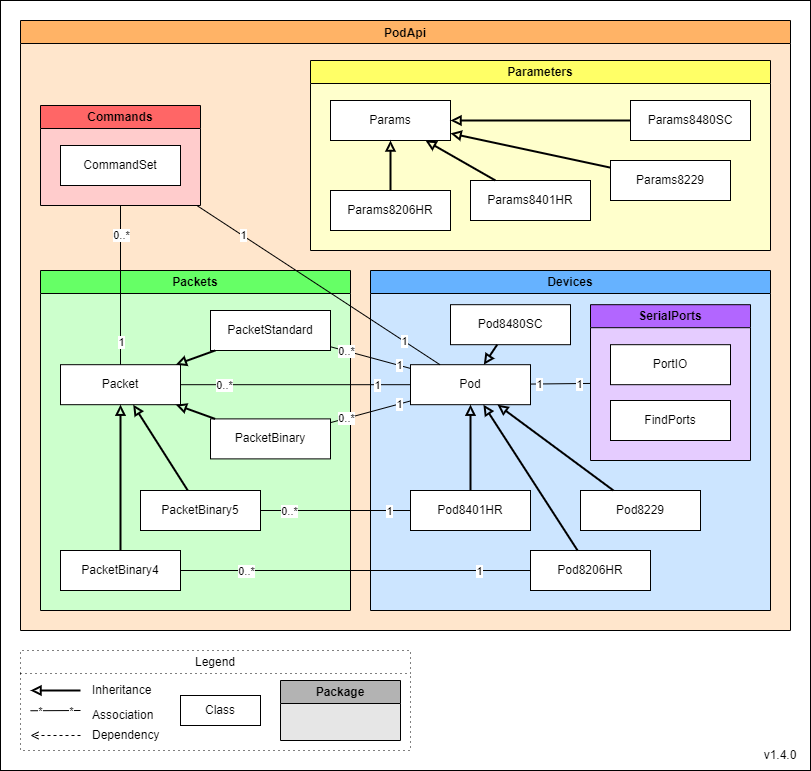

The diagram above was exported from draw.io. Its source (the exported page's mxGraphModel, read from the mxfile embedded in the PNG):
<mxGraphModel dx="2268" dy="1920" grid="1" gridSize="10" guides="1" tooltips="1" connect="1" arrows="1" fold="1" page="1" pageScale="1" pageWidth="850" pageHeight="1100" background="none" math="0" shadow="0">
  <root>
    <mxCell id="0" />
    <mxCell id="1" parent="0" />
    <mxCell id="dpIC4NpXiSyp9hOxqpC6-1" value="" style="rounded=0;whiteSpace=wrap;html=1;" parent="1" vertex="1">
      <mxGeometry x="-830" y="-1090" width="810" height="770" as="geometry" />
    </mxCell>
    <mxCell id="dpIC4NpXiSyp9hOxqpC6-2" value="Legend" style="swimlane;whiteSpace=wrap;html=1;gradientColor=none;dashed=1;dashPattern=1 4;fontStyle=0" parent="1" vertex="1">
      <mxGeometry x="-810" y="-440" width="390" height="100" as="geometry" />
    </mxCell>
    <mxCell id="dpIC4NpXiSyp9hOxqpC6-3" value="Inheritance" style="text;html=1;strokeColor=none;fillColor=none;align=left;verticalAlign=middle;whiteSpace=wrap;rounded=0;fontStyle=0" parent="dpIC4NpXiSyp9hOxqpC6-2" vertex="1">
      <mxGeometry x="70" y="30" width="80" height="20" as="geometry" />
    </mxCell>
    <mxCell id="dpIC4NpXiSyp9hOxqpC6-4" value="" style="endArrow=block;html=1;endFill=0;strokeWidth=2;fontStyle=0" parent="dpIC4NpXiSyp9hOxqpC6-2" edge="1">
      <mxGeometry width="50" height="50" relative="1" as="geometry">
        <mxPoint x="60" y="40" as="sourcePoint" />
        <mxPoint x="10" y="40" as="targetPoint" />
      </mxGeometry>
    </mxCell>
    <mxCell id="dpIC4NpXiSyp9hOxqpC6-5" value="Association" style="text;html=1;strokeColor=none;fillColor=none;align=left;verticalAlign=middle;whiteSpace=wrap;rounded=0;fontStyle=0" parent="dpIC4NpXiSyp9hOxqpC6-2" vertex="1">
      <mxGeometry x="70" y="55" width="80" height="20" as="geometry" />
    </mxCell>
    <mxCell id="dpIC4NpXiSyp9hOxqpC6-6" value="" style="endArrow=none;html=1;endFill=0;fontStyle=0" parent="dpIC4NpXiSyp9hOxqpC6-2" edge="1">
      <mxGeometry width="50" height="50" relative="1" as="geometry">
        <mxPoint x="60" y="60" as="sourcePoint" />
        <mxPoint x="10" y="60.25" as="targetPoint" />
      </mxGeometry>
    </mxCell>
    <mxCell id="dpIC4NpXiSyp9hOxqpC6-7" value="*" style="edgeLabel;html=1;align=center;verticalAlign=middle;resizable=0;points=[];fontStyle=0" parent="dpIC4NpXiSyp9hOxqpC6-6" vertex="1" connectable="0">
      <mxGeometry x="0.6272" relative="1" as="geometry">
        <mxPoint as="offset" />
      </mxGeometry>
    </mxCell>
    <mxCell id="dpIC4NpXiSyp9hOxqpC6-8" value="*&lt;br&gt;" style="edgeLabel;html=1;align=center;verticalAlign=middle;resizable=0;points=[];fontStyle=0" parent="dpIC4NpXiSyp9hOxqpC6-6" vertex="1" connectable="0">
      <mxGeometry x="-0.7057" relative="1" as="geometry">
        <mxPoint x="-3" as="offset" />
      </mxGeometry>
    </mxCell>
    <mxCell id="dpIC4NpXiSyp9hOxqpC6-9" value="Class" style="rounded=0;whiteSpace=wrap;html=1;" parent="dpIC4NpXiSyp9hOxqpC6-2" vertex="1">
      <mxGeometry x="160" y="45" width="80" height="30" as="geometry" />
    </mxCell>
    <mxCell id="dpIC4NpXiSyp9hOxqpC6-10" value="Package" style="swimlane;whiteSpace=wrap;html=1;fillColor=#B3B3B3;swimlaneFillColor=#E6E6E6;" parent="dpIC4NpXiSyp9hOxqpC6-2" vertex="1">
      <mxGeometry x="260" y="30" width="120" height="60" as="geometry" />
    </mxCell>
    <mxCell id="Z5jmpFovNBjSAP_nnQiA-1" value="" style="endArrow=open;html=1;endFill=0;dashed=1;fontStyle=0" parent="dpIC4NpXiSyp9hOxqpC6-2" edge="1">
      <mxGeometry width="50" height="50" relative="1" as="geometry">
        <mxPoint x="60" y="85" as="sourcePoint" />
        <mxPoint x="10" y="85" as="targetPoint" />
      </mxGeometry>
    </mxCell>
    <mxCell id="Z5jmpFovNBjSAP_nnQiA-2" value="Dependency" style="text;html=1;strokeColor=none;fillColor=none;align=left;verticalAlign=middle;whiteSpace=wrap;rounded=0;fontStyle=0" parent="dpIC4NpXiSyp9hOxqpC6-2" vertex="1">
      <mxGeometry x="70" y="75" width="80" height="20" as="geometry" />
    </mxCell>
    <mxCell id="dpIC4NpXiSyp9hOxqpC6-11" value="v1.4.0" style="text;html=1;strokeColor=none;fillColor=none;align=center;verticalAlign=middle;whiteSpace=wrap;rounded=0;fontStyle=0" parent="1" vertex="1">
      <mxGeometry x="-80" y="-350" width="60" height="30" as="geometry" />
    </mxCell>
    <mxCell id="dpIC4NpXiSyp9hOxqpC6-12" value="PodApi" style="swimlane;startSize=23;fillColor=#FFB366;gradientColor=none;swimlaneFillColor=#FFE6CC;" parent="1" vertex="1">
      <mxGeometry x="-810" y="-1070" width="770" height="610" as="geometry" />
    </mxCell>
    <mxCell id="dpIC4NpXiSyp9hOxqpC6-13" value="Parameters" style="swimlane;whiteSpace=wrap;html=1;fillColor=#FFFF66;gradientColor=none;swimlaneFillColor=#FFFFCC;" parent="dpIC4NpXiSyp9hOxqpC6-12" vertex="1">
      <mxGeometry x="290" y="40" width="460" height="190" as="geometry" />
    </mxCell>
    <mxCell id="dpIC4NpXiSyp9hOxqpC6-14" value="&lt;span&gt;Params8206HR&lt;/span&gt;" style="rounded=0;whiteSpace=wrap;html=1;fontStyle=0" parent="dpIC4NpXiSyp9hOxqpC6-13" vertex="1">
      <mxGeometry x="20" y="130" width="120" height="40" as="geometry" />
    </mxCell>
    <mxCell id="dpIC4NpXiSyp9hOxqpC6-15" value="Params8401HR" style="rounded=0;whiteSpace=wrap;html=1;fontStyle=0" parent="dpIC4NpXiSyp9hOxqpC6-13" vertex="1">
      <mxGeometry x="160" y="120" width="120" height="40" as="geometry" />
    </mxCell>
    <mxCell id="dpIC4NpXiSyp9hOxqpC6-16" value="Params8229" style="rounded=0;whiteSpace=wrap;html=1;fontStyle=0" parent="dpIC4NpXiSyp9hOxqpC6-13" vertex="1">
      <mxGeometry x="300" y="100" width="120" height="40" as="geometry" />
    </mxCell>
    <mxCell id="dpIC4NpXiSyp9hOxqpC6-17" value="Params8480SC" style="rounded=0;whiteSpace=wrap;html=1;fontStyle=0" parent="dpIC4NpXiSyp9hOxqpC6-13" vertex="1">
      <mxGeometry x="320" y="40" width="120" height="40" as="geometry" />
    </mxCell>
    <mxCell id="dpIC4NpXiSyp9hOxqpC6-18" value="Params" style="rounded=0;whiteSpace=wrap;html=1;fontStyle=0" parent="dpIC4NpXiSyp9hOxqpC6-13" vertex="1">
      <mxGeometry x="20" y="40" width="120" height="40" as="geometry" />
    </mxCell>
    <mxCell id="dpIC4NpXiSyp9hOxqpC6-19" value="" style="endArrow=block;html=1;endFill=0;strokeWidth=2;fontStyle=0" parent="dpIC4NpXiSyp9hOxqpC6-13" source="dpIC4NpXiSyp9hOxqpC6-17" target="dpIC4NpXiSyp9hOxqpC6-18" edge="1">
      <mxGeometry width="50" height="50" relative="1" as="geometry">
        <mxPoint x="-730" y="-584.78" as="sourcePoint" />
        <mxPoint x="-784" y="-618.78" as="targetPoint" />
      </mxGeometry>
    </mxCell>
    <mxCell id="dpIC4NpXiSyp9hOxqpC6-20" value="" style="endArrow=block;html=1;endFill=0;strokeWidth=2;fontStyle=0" parent="dpIC4NpXiSyp9hOxqpC6-13" source="dpIC4NpXiSyp9hOxqpC6-14" target="dpIC4NpXiSyp9hOxqpC6-18" edge="1">
      <mxGeometry width="50" height="50" relative="1" as="geometry">
        <mxPoint x="-130" y="-973.78" as="sourcePoint" />
        <mxPoint x="-160" y="-973.78" as="targetPoint" />
      </mxGeometry>
    </mxCell>
    <mxCell id="dpIC4NpXiSyp9hOxqpC6-21" value="" style="endArrow=block;html=1;endFill=0;strokeWidth=2;fontStyle=0" parent="dpIC4NpXiSyp9hOxqpC6-13" source="dpIC4NpXiSyp9hOxqpC6-15" target="dpIC4NpXiSyp9hOxqpC6-18" edge="1">
      <mxGeometry width="50" height="50" relative="1" as="geometry">
        <mxPoint x="-940" y="-518.78" as="sourcePoint" />
        <mxPoint x="-1020" y="-524.78" as="targetPoint" />
      </mxGeometry>
    </mxCell>
    <mxCell id="dpIC4NpXiSyp9hOxqpC6-22" value="" style="endArrow=block;html=1;endFill=0;strokeWidth=2;fontStyle=0" parent="dpIC4NpXiSyp9hOxqpC6-13" source="dpIC4NpXiSyp9hOxqpC6-16" target="dpIC4NpXiSyp9hOxqpC6-18" edge="1">
      <mxGeometry width="50" height="50" relative="1" as="geometry">
        <mxPoint x="-910" y="-871.78" as="sourcePoint" />
        <mxPoint x="-942" y="-855.78" as="targetPoint" />
      </mxGeometry>
    </mxCell>
    <mxCell id="dpIC4NpXiSyp9hOxqpC6-23" value="Commands" style="swimlane;whiteSpace=wrap;html=1;fillColor=#FF6666;swimlaneLine=1;swimlaneFillColor=#FFCCCC;" parent="dpIC4NpXiSyp9hOxqpC6-12" vertex="1">
      <mxGeometry x="20" y="85" width="160" height="100" as="geometry" />
    </mxCell>
    <mxCell id="dpIC4NpXiSyp9hOxqpC6-24" value="CommandSet" style="rounded=0;whiteSpace=wrap;html=1;fontStyle=0" parent="dpIC4NpXiSyp9hOxqpC6-23" vertex="1">
      <mxGeometry x="20" y="40" width="120" height="40" as="geometry" />
    </mxCell>
    <mxCell id="dpIC4NpXiSyp9hOxqpC6-25" value="Packets" style="swimlane;whiteSpace=wrap;html=1;fillColor=#66FF66;swimlaneFillColor=#CCFFCC;" parent="dpIC4NpXiSyp9hOxqpC6-12" vertex="1">
      <mxGeometry x="20" y="250" width="310" height="340" as="geometry">
        <mxRectangle x="20" y="250" width="90" height="30" as="alternateBounds" />
      </mxGeometry>
    </mxCell>
    <mxCell id="dpIC4NpXiSyp9hOxqpC6-26" value="Packet" style="rounded=0;whiteSpace=wrap;html=1;fontStyle=0" parent="dpIC4NpXiSyp9hOxqpC6-25" vertex="1">
      <mxGeometry x="20" y="94.19" width="120" height="40" as="geometry" />
    </mxCell>
    <mxCell id="dpIC4NpXiSyp9hOxqpC6-27" value="&lt;span&gt;PacketStandard&lt;/span&gt;" style="rounded=0;whiteSpace=wrap;html=1;fontStyle=0" parent="dpIC4NpXiSyp9hOxqpC6-25" vertex="1">
      <mxGeometry x="170" y="40" width="120" height="40" as="geometry" />
    </mxCell>
    <mxCell id="dpIC4NpXiSyp9hOxqpC6-28" value="" style="endArrow=block;html=1;endFill=0;strokeWidth=2;fontStyle=0" parent="dpIC4NpXiSyp9hOxqpC6-25" source="dpIC4NpXiSyp9hOxqpC6-27" target="dpIC4NpXiSyp9hOxqpC6-26" edge="1">
      <mxGeometry width="50" height="50" relative="1" as="geometry">
        <mxPoint x="-411.71000000000004" y="48.83000000000003" as="sourcePoint" />
        <mxPoint x="-461.71000000000004" y="48.83000000000003" as="targetPoint" />
      </mxGeometry>
    </mxCell>
    <mxCell id="dpIC4NpXiSyp9hOxqpC6-29" value="PacketBinary" style="rounded=0;whiteSpace=wrap;html=1;fontStyle=0" parent="dpIC4NpXiSyp9hOxqpC6-25" vertex="1">
      <mxGeometry x="170" y="148.39000000000001" width="120" height="40" as="geometry" />
    </mxCell>
    <mxCell id="dpIC4NpXiSyp9hOxqpC6-30" value="" style="endArrow=block;html=1;endFill=0;strokeWidth=2;fontStyle=0" parent="dpIC4NpXiSyp9hOxqpC6-25" source="dpIC4NpXiSyp9hOxqpC6-29" target="dpIC4NpXiSyp9hOxqpC6-26" edge="1">
      <mxGeometry width="50" height="50" relative="1" as="geometry">
        <mxPoint x="-316.71" y="358.83000000000004" as="sourcePoint" />
        <mxPoint x="-316.71" y="322.83000000000004" as="targetPoint" />
      </mxGeometry>
    </mxCell>
    <mxCell id="dpIC4NpXiSyp9hOxqpC6-31" value="&lt;span&gt;PacketBinary5&lt;/span&gt;" style="rounded=0;whiteSpace=wrap;html=1;fontStyle=0" parent="dpIC4NpXiSyp9hOxqpC6-25" vertex="1">
      <mxGeometry x="99.99999999999997" y="220" width="120" height="40" as="geometry" />
    </mxCell>
    <mxCell id="dpIC4NpXiSyp9hOxqpC6-32" value="" style="endArrow=block;html=1;endFill=0;strokeWidth=2;fontStyle=0" parent="dpIC4NpXiSyp9hOxqpC6-25" source="dpIC4NpXiSyp9hOxqpC6-31" target="dpIC4NpXiSyp9hOxqpC6-26" edge="1">
      <mxGeometry width="50" height="50" relative="1" as="geometry">
        <mxPoint x="-85.70999999999998" y="384.83000000000004" as="sourcePoint" />
        <mxPoint x="-211.70999999999998" y="322.83000000000004" as="targetPoint" />
      </mxGeometry>
    </mxCell>
    <mxCell id="dpIC4NpXiSyp9hOxqpC6-33" value="&lt;span&gt;PacketBinary4&lt;/span&gt;" style="rounded=0;whiteSpace=wrap;html=1;fontStyle=0" parent="dpIC4NpXiSyp9hOxqpC6-25" vertex="1">
      <mxGeometry x="19.99999999999997" y="280" width="120" height="40" as="geometry" />
    </mxCell>
    <mxCell id="dpIC4NpXiSyp9hOxqpC6-34" value="" style="endArrow=block;html=1;endFill=0;strokeWidth=2;fontStyle=0" parent="dpIC4NpXiSyp9hOxqpC6-25" source="dpIC4NpXiSyp9hOxqpC6-33" target="dpIC4NpXiSyp9hOxqpC6-26" edge="1">
      <mxGeometry width="50" height="50" relative="1" as="geometry">
        <mxPoint x="-122.70999999999998" y="358.83000000000004" as="sourcePoint" />
        <mxPoint x="-201.70999999999998" y="322.83000000000004" as="targetPoint" />
      </mxGeometry>
    </mxCell>
    <mxCell id="dpIC4NpXiSyp9hOxqpC6-35" value="Devices" style="swimlane;whiteSpace=wrap;html=1;fillColor=#66B2FF;swimlaneFillColor=#CCE5FF;" parent="dpIC4NpXiSyp9hOxqpC6-12" vertex="1">
      <mxGeometry x="350" y="250" width="400" height="340" as="geometry" />
    </mxCell>
    <mxCell id="dpIC4NpXiSyp9hOxqpC6-36" value="Pod" style="rounded=0;whiteSpace=wrap;html=1;fontStyle=0" parent="dpIC4NpXiSyp9hOxqpC6-35" vertex="1">
      <mxGeometry x="40" y="94.18999999999998" width="120" height="40" as="geometry" />
    </mxCell>
    <mxCell id="dpIC4NpXiSyp9hOxqpC6-37" value="&lt;span&gt;Pod8401HR&lt;/span&gt;" style="rounded=0;whiteSpace=wrap;html=1;fontStyle=0" parent="dpIC4NpXiSyp9hOxqpC6-35" vertex="1">
      <mxGeometry x="40.00000000000001" y="219.99999999999997" width="120" height="40" as="geometry" />
    </mxCell>
    <mxCell id="dpIC4NpXiSyp9hOxqpC6-38" value="" style="endArrow=block;html=1;endFill=0;strokeWidth=2;fontStyle=0" parent="dpIC4NpXiSyp9hOxqpC6-35" source="dpIC4NpXiSyp9hOxqpC6-37" target="dpIC4NpXiSyp9hOxqpC6-36" edge="1">
      <mxGeometry width="50" height="50" relative="1" as="geometry">
        <mxPoint x="81.29" y="-993.3199999999999" as="sourcePoint" />
        <mxPoint x="1.2900000000000027" y="-990.3199999999999" as="targetPoint" />
      </mxGeometry>
    </mxCell>
    <mxCell id="dpIC4NpXiSyp9hOxqpC6-39" value="Pod&lt;span&gt;8206HR&lt;/span&gt;" style="rounded=0;whiteSpace=wrap;html=1;fontStyle=0" parent="dpIC4NpXiSyp9hOxqpC6-35" vertex="1">
      <mxGeometry x="160" y="279.99999999999994" width="120" height="40" as="geometry" />
    </mxCell>
    <mxCell id="dpIC4NpXiSyp9hOxqpC6-40" value="" style="endArrow=block;html=1;endFill=0;strokeWidth=2;fontStyle=0" parent="dpIC4NpXiSyp9hOxqpC6-35" source="dpIC4NpXiSyp9hOxqpC6-39" target="dpIC4NpXiSyp9hOxqpC6-36" edge="1">
      <mxGeometry width="50" height="50" relative="1" as="geometry">
        <mxPoint x="801.2900000000001" y="-1113.32" as="sourcePoint" />
        <mxPoint x="771.2900000000001" y="-1113.32" as="targetPoint" />
      </mxGeometry>
    </mxCell>
    <mxCell id="dpIC4NpXiSyp9hOxqpC6-41" value="Pod8229" style="rounded=0;whiteSpace=wrap;html=1;fontStyle=0" parent="dpIC4NpXiSyp9hOxqpC6-35" vertex="1">
      <mxGeometry x="210" y="219.99999999999997" width="120" height="40" as="geometry" />
    </mxCell>
    <mxCell id="dpIC4NpXiSyp9hOxqpC6-42" value="" style="endArrow=block;html=1;endFill=0;strokeWidth=2;fontStyle=0" parent="dpIC4NpXiSyp9hOxqpC6-35" source="dpIC4NpXiSyp9hOxqpC6-41" target="dpIC4NpXiSyp9hOxqpC6-36" edge="1">
      <mxGeometry width="50" height="50" relative="1" as="geometry">
        <mxPoint x="49.290000000000006" y="-892.3199999999999" as="sourcePoint" />
        <mxPoint x="-8.709999999999997" y="-881.3199999999999" as="targetPoint" />
      </mxGeometry>
    </mxCell>
    <mxCell id="dpIC4NpXiSyp9hOxqpC6-43" value="Pod&lt;span&gt;8480SC&lt;/span&gt;" style="rounded=0;whiteSpace=wrap;html=1;fontStyle=0" parent="dpIC4NpXiSyp9hOxqpC6-35" vertex="1">
      <mxGeometry x="80" y="34.19" width="120" height="40" as="geometry" />
    </mxCell>
    <mxCell id="dpIC4NpXiSyp9hOxqpC6-44" value="" style="endArrow=block;html=1;endFill=0;strokeWidth=2;fontStyle=0" parent="dpIC4NpXiSyp9hOxqpC6-35" source="dpIC4NpXiSyp9hOxqpC6-43" target="dpIC4NpXiSyp9hOxqpC6-36" edge="1">
      <mxGeometry width="50" height="50" relative="1" as="geometry">
        <mxPoint x="70.29" y="-533.3199999999999" as="sourcePoint" />
        <mxPoint x="-72.71" y="-879.3199999999999" as="targetPoint" />
      </mxGeometry>
    </mxCell>
    <mxCell id="dpIC4NpXiSyp9hOxqpC6-45" value="SerialPorts" style="swimlane;whiteSpace=wrap;html=1;fillColor=#B266FF;swimlaneFillColor=#E5CCFF;" parent="dpIC4NpXiSyp9hOxqpC6-35" vertex="1">
      <mxGeometry x="220" y="34.19" width="160" height="155.81" as="geometry" />
    </mxCell>
    <mxCell id="dpIC4NpXiSyp9hOxqpC6-46" value="PortIO" style="rounded=0;whiteSpace=wrap;html=1;fontStyle=0" parent="dpIC4NpXiSyp9hOxqpC6-45" vertex="1">
      <mxGeometry x="20" y="40" width="120" height="40" as="geometry" />
    </mxCell>
    <mxCell id="dpIC4NpXiSyp9hOxqpC6-47" value="" style="endArrow=none;html=1;endFill=0;fontStyle=0" parent="dpIC4NpXiSyp9hOxqpC6-35" source="dpIC4NpXiSyp9hOxqpC6-36" target="dpIC4NpXiSyp9hOxqpC6-45" edge="1">
      <mxGeometry width="50" height="50" relative="1" as="geometry">
        <mxPoint x="-158" y="211.72000000000003" as="sourcePoint" />
        <mxPoint x="-221" y="188.72000000000003" as="targetPoint" />
      </mxGeometry>
    </mxCell>
    <mxCell id="dpIC4NpXiSyp9hOxqpC6-48" value="1" style="edgeLabel;html=1;align=center;verticalAlign=middle;resizable=0;points=[];fontStyle=0" parent="dpIC4NpXiSyp9hOxqpC6-47" vertex="1" connectable="0">
      <mxGeometry x="0.6272" relative="1" as="geometry">
        <mxPoint as="offset" />
      </mxGeometry>
    </mxCell>
    <mxCell id="dpIC4NpXiSyp9hOxqpC6-49" value="1" style="edgeLabel;html=1;align=center;verticalAlign=middle;resizable=0;points=[];fontStyle=0" parent="dpIC4NpXiSyp9hOxqpC6-47" vertex="1" connectable="0">
      <mxGeometry x="-0.7057" relative="1" as="geometry">
        <mxPoint as="offset" />
      </mxGeometry>
    </mxCell>
    <mxCell id="dpIC4NpXiSyp9hOxqpC6-50" value="" style="endArrow=none;html=1;endFill=0;fontStyle=0" parent="dpIC4NpXiSyp9hOxqpC6-12" source="dpIC4NpXiSyp9hOxqpC6-36" target="dpIC4NpXiSyp9hOxqpC6-23" edge="1">
      <mxGeometry width="50" height="50" relative="1" as="geometry">
        <mxPoint x="1312" y="248.72000000000003" as="sourcePoint" />
        <mxPoint x="1282" y="248.72000000000003" as="targetPoint" />
      </mxGeometry>
    </mxCell>
    <mxCell id="dpIC4NpXiSyp9hOxqpC6-51" value="1" style="edgeLabel;html=1;align=center;verticalAlign=middle;resizable=0;points=[];fontStyle=0" parent="dpIC4NpXiSyp9hOxqpC6-50" vertex="1" connectable="0">
      <mxGeometry x="0.6272" relative="1" as="geometry">
        <mxPoint as="offset" />
      </mxGeometry>
    </mxCell>
    <mxCell id="dpIC4NpXiSyp9hOxqpC6-52" value="1" style="edgeLabel;html=1;align=center;verticalAlign=middle;resizable=0;points=[];fontStyle=0" parent="dpIC4NpXiSyp9hOxqpC6-50" vertex="1" connectable="0">
      <mxGeometry x="-0.7057" relative="1" as="geometry">
        <mxPoint as="offset" />
      </mxGeometry>
    </mxCell>
    <mxCell id="dpIC4NpXiSyp9hOxqpC6-53" value="" style="endArrow=none;html=1;endFill=0;fontStyle=4" parent="dpIC4NpXiSyp9hOxqpC6-12" source="dpIC4NpXiSyp9hOxqpC6-36" target="dpIC4NpXiSyp9hOxqpC6-26" edge="1">
      <mxGeometry width="50" height="50" relative="1" as="geometry">
        <mxPoint x="921" y="254.22000000000003" as="sourcePoint" />
        <mxPoint x="827" y="347.22" as="targetPoint" />
      </mxGeometry>
    </mxCell>
    <mxCell id="dpIC4NpXiSyp9hOxqpC6-54" value="0..*" style="edgeLabel;html=1;align=center;verticalAlign=middle;resizable=0;points=[];fontStyle=0" parent="dpIC4NpXiSyp9hOxqpC6-53" vertex="1" connectable="0">
      <mxGeometry x="0.6272" relative="1" as="geometry">
        <mxPoint as="offset" />
      </mxGeometry>
    </mxCell>
    <mxCell id="dpIC4NpXiSyp9hOxqpC6-55" value="1" style="edgeLabel;html=1;align=center;verticalAlign=middle;resizable=0;points=[];fontStyle=0" parent="dpIC4NpXiSyp9hOxqpC6-53" vertex="1" connectable="0">
      <mxGeometry x="-0.7057" relative="1" as="geometry">
        <mxPoint as="offset" />
      </mxGeometry>
    </mxCell>
    <mxCell id="dpIC4NpXiSyp9hOxqpC6-56" value="" style="endArrow=none;html=1;endFill=0;fontStyle=0" parent="dpIC4NpXiSyp9hOxqpC6-12" source="dpIC4NpXiSyp9hOxqpC6-36" target="dpIC4NpXiSyp9hOxqpC6-27" edge="1">
      <mxGeometry width="50" height="50" relative="1" as="geometry">
        <mxPoint x="83" y="464.22" as="sourcePoint" />
        <mxPoint x="-206" y="671.22" as="targetPoint" />
      </mxGeometry>
    </mxCell>
    <mxCell id="dpIC4NpXiSyp9hOxqpC6-57" value="0..*" style="edgeLabel;html=1;align=center;verticalAlign=middle;resizable=0;points=[];fontStyle=0" parent="dpIC4NpXiSyp9hOxqpC6-56" vertex="1" connectable="0">
      <mxGeometry x="0.6272" relative="1" as="geometry">
        <mxPoint as="offset" />
      </mxGeometry>
    </mxCell>
    <mxCell id="dpIC4NpXiSyp9hOxqpC6-58" value="1" style="edgeLabel;html=1;align=center;verticalAlign=middle;resizable=0;points=[];fontStyle=0" parent="dpIC4NpXiSyp9hOxqpC6-56" vertex="1" connectable="0">
      <mxGeometry x="-0.7057" relative="1" as="geometry">
        <mxPoint as="offset" />
      </mxGeometry>
    </mxCell>
    <mxCell id="dpIC4NpXiSyp9hOxqpC6-59" value="" style="endArrow=none;html=1;endFill=0;fontStyle=0" parent="dpIC4NpXiSyp9hOxqpC6-12" source="dpIC4NpXiSyp9hOxqpC6-36" target="dpIC4NpXiSyp9hOxqpC6-29" edge="1">
      <mxGeometry width="50" height="50" relative="1" as="geometry">
        <mxPoint x="83" y="464.22" as="sourcePoint" />
        <mxPoint x="-206" y="671.22" as="targetPoint" />
      </mxGeometry>
    </mxCell>
    <mxCell id="dpIC4NpXiSyp9hOxqpC6-60" value="0..*" style="edgeLabel;html=1;align=center;verticalAlign=middle;resizable=0;points=[];fontStyle=0" parent="dpIC4NpXiSyp9hOxqpC6-59" vertex="1" connectable="0">
      <mxGeometry x="0.6272" relative="1" as="geometry">
        <mxPoint as="offset" />
      </mxGeometry>
    </mxCell>
    <mxCell id="dpIC4NpXiSyp9hOxqpC6-61" value="1" style="edgeLabel;html=1;align=center;verticalAlign=middle;resizable=0;points=[];fontStyle=0" parent="dpIC4NpXiSyp9hOxqpC6-59" vertex="1" connectable="0">
      <mxGeometry x="-0.7057" relative="1" as="geometry">
        <mxPoint as="offset" />
      </mxGeometry>
    </mxCell>
    <mxCell id="dpIC4NpXiSyp9hOxqpC6-62" value="" style="endArrow=none;html=1;endFill=0;fontStyle=0" parent="dpIC4NpXiSyp9hOxqpC6-12" source="dpIC4NpXiSyp9hOxqpC6-39" target="dpIC4NpXiSyp9hOxqpC6-33" edge="1">
      <mxGeometry width="50" height="50" relative="1" as="geometry">
        <mxPoint x="467" y="94.22" as="sourcePoint" />
        <mxPoint x="-523" y="258.22" as="targetPoint" />
      </mxGeometry>
    </mxCell>
    <mxCell id="dpIC4NpXiSyp9hOxqpC6-63" value="0..*" style="edgeLabel;html=1;align=center;verticalAlign=middle;resizable=0;points=[];fontStyle=0" parent="dpIC4NpXiSyp9hOxqpC6-62" vertex="1" connectable="0">
      <mxGeometry x="0.6272" relative="1" as="geometry">
        <mxPoint as="offset" />
      </mxGeometry>
    </mxCell>
    <mxCell id="dpIC4NpXiSyp9hOxqpC6-64" value="1" style="edgeLabel;html=1;align=center;verticalAlign=middle;resizable=0;points=[];fontStyle=0" parent="dpIC4NpXiSyp9hOxqpC6-62" vertex="1" connectable="0">
      <mxGeometry x="-0.7057" relative="1" as="geometry">
        <mxPoint as="offset" />
      </mxGeometry>
    </mxCell>
    <mxCell id="dpIC4NpXiSyp9hOxqpC6-65" value="" style="endArrow=none;html=1;endFill=0;fontStyle=0" parent="dpIC4NpXiSyp9hOxqpC6-12" source="dpIC4NpXiSyp9hOxqpC6-37" target="dpIC4NpXiSyp9hOxqpC6-31" edge="1">
      <mxGeometry width="50" height="50" relative="1" as="geometry">
        <mxPoint x="477" y="245.22000000000003" as="sourcePoint" />
        <mxPoint x="-363" y="489.22" as="targetPoint" />
      </mxGeometry>
    </mxCell>
    <mxCell id="dpIC4NpXiSyp9hOxqpC6-66" value="0..*" style="edgeLabel;html=1;align=center;verticalAlign=middle;resizable=0;points=[];fontStyle=0" parent="dpIC4NpXiSyp9hOxqpC6-65" vertex="1" connectable="0">
      <mxGeometry x="0.6272" relative="1" as="geometry">
        <mxPoint as="offset" />
      </mxGeometry>
    </mxCell>
    <mxCell id="dpIC4NpXiSyp9hOxqpC6-67" value="1" style="edgeLabel;html=1;align=center;verticalAlign=middle;resizable=0;points=[];fontStyle=0" parent="dpIC4NpXiSyp9hOxqpC6-65" vertex="1" connectable="0">
      <mxGeometry x="-0.7057" relative="1" as="geometry">
        <mxPoint as="offset" />
      </mxGeometry>
    </mxCell>
    <mxCell id="dpIC4NpXiSyp9hOxqpC6-68" value="" style="endArrow=none;html=1;endFill=0;fontStyle=0" parent="dpIC4NpXiSyp9hOxqpC6-12" source="dpIC4NpXiSyp9hOxqpC6-26" target="dpIC4NpXiSyp9hOxqpC6-23" edge="1">
      <mxGeometry width="50" height="50" relative="1" as="geometry">
        <mxPoint x="462.28999999999996" y="228.22000000000003" as="sourcePoint" />
        <mxPoint x="87.29000000000002" y="503.22" as="targetPoint" />
      </mxGeometry>
    </mxCell>
    <mxCell id="dpIC4NpXiSyp9hOxqpC6-69" value="0..*" style="edgeLabel;html=1;align=center;verticalAlign=middle;resizable=0;points=[];fontStyle=0" parent="dpIC4NpXiSyp9hOxqpC6-68" vertex="1" connectable="0">
      <mxGeometry x="0.6272" relative="1" as="geometry">
        <mxPoint as="offset" />
      </mxGeometry>
    </mxCell>
    <mxCell id="dpIC4NpXiSyp9hOxqpC6-70" value="1" style="edgeLabel;html=1;align=center;verticalAlign=middle;resizable=0;points=[];fontStyle=0" parent="dpIC4NpXiSyp9hOxqpC6-68" vertex="1" connectable="0">
      <mxGeometry x="-0.7057" relative="1" as="geometry">
        <mxPoint as="offset" />
      </mxGeometry>
    </mxCell>
    <mxCell id="gT6cIqdTH9_qGM2Y8Gx--1" value="FindPorts" style="rounded=0;whiteSpace=wrap;html=1;fontStyle=0" parent="1" vertex="1">
      <mxGeometry x="-220" y="-690" width="120" height="40" as="geometry" />
    </mxCell>
  </root>
</mxGraphModel>